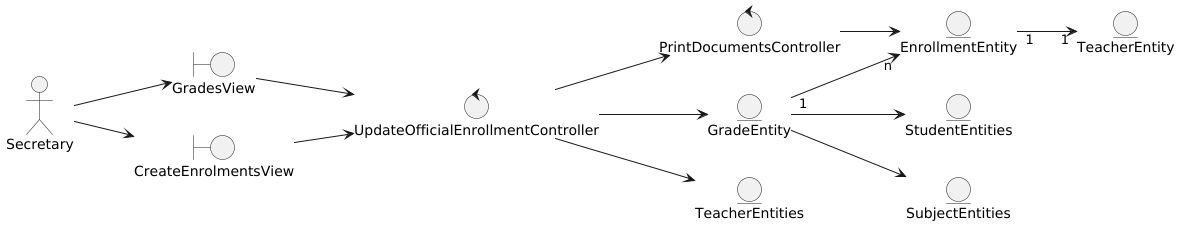

The diagram above was rendered by PlantUML. Its source (embedded in the PNG):
@startuml
left to right direction

actor Secretary

boundary GradesView
boundary CreateEnrolmentsView

control UpdateOfficialEnrollmentController
control PrintDocumentsController

entity EnrollmentEntity
entity StudentEntities
entity TeacherEntity
entity GradeEntity
entity SubjectEntities
entity TeacherEntities


'--- Actor relations ---
Secretary --> GradesView
Secretary --> CreateEnrolmentsView


'--- Views relations ---
GradesView --> UpdateOfficialEnrollmentController
CreateEnrolmentsView --> UpdateOfficialEnrollmentController


'--- Controllers relations ---
UpdateOfficialEnrollmentController --> GradeEntity
UpdateOfficialEnrollmentController --> TeacherEntities
UpdateOfficialEnrollmentController --> PrintDocumentsController

PrintDocumentsController --> EnrollmentEntity


'--- Entities relations ---
GradeEntity --> SubjectEntities
GradeEntity "1" --> "n" EnrollmentEntity
GradeEntity --> StudentEntities

EnrollmentEntity "1" --> "1" TeacherEntity
@enduml